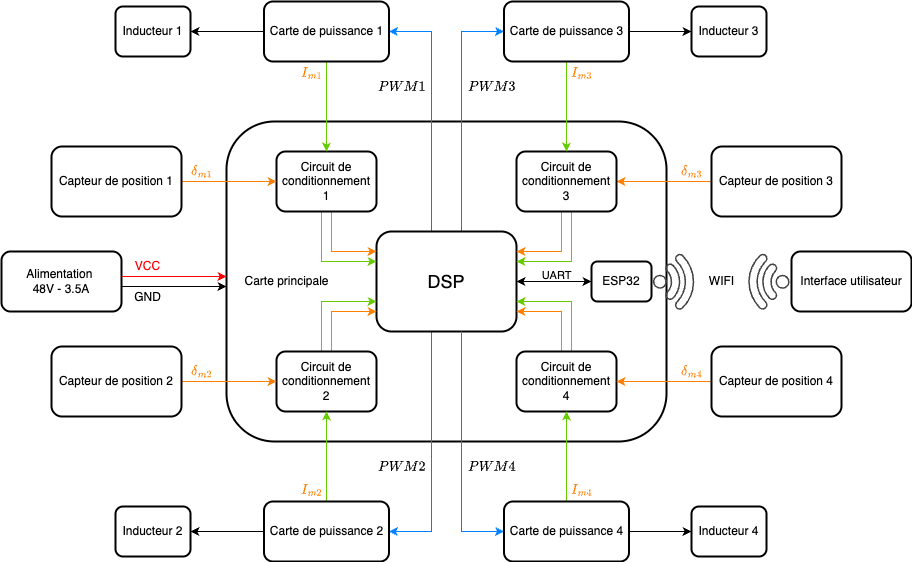

The diagram above was exported from draw.io. Its source (the exported page's mxGraphModel, read from the mxfile embedded in the PNG):
<mxGraphModel dx="1995" dy="794" grid="1" gridSize="10" guides="1" tooltips="1" connect="1" arrows="1" fold="1" page="1" pageScale="1" pageWidth="850" pageHeight="1100" math="1" shadow="0">
  <root>
    <mxCell id="0" />
    <mxCell id="1" parent="0" />
    <mxCell id="3" value="" style="rounded=1;whiteSpace=wrap;html=1;movable=1;resizable=1;rotatable=1;deletable=1;editable=1;locked=0;connectable=1;strokeWidth=2;" parent="1" vertex="1">
      <mxGeometry x="205" y="390" width="440" height="320" as="geometry" />
    </mxCell>
    <mxCell id="42" style="edgeStyle=none;html=1;strokeColor=#FF8000;" parent="1" source="6" target="15" edge="1">
      <mxGeometry relative="1" as="geometry" />
    </mxCell>
    <mxCell id="6" value="&lt;span style=&quot;color: rgb(0, 0, 0);&quot;&gt;Capteur de position 3&lt;/span&gt;" style="rounded=1;whiteSpace=wrap;html=1;movable=1;resizable=1;rotatable=1;deletable=1;editable=1;locked=0;connectable=1;strokeWidth=2;" parent="1" vertex="1">
      <mxGeometry x="690" y="415" width="130" height="70" as="geometry" />
    </mxCell>
    <mxCell id="8" value="&lt;p&gt;&lt;font style=&quot;color: rgb(0, 0, 0);&quot;&gt;Alimentation&amp;nbsp;&lt;br&gt;48V - 3.5A&lt;/font&gt;&lt;/p&gt;" style="rounded=1;whiteSpace=wrap;html=1;movable=1;resizable=1;rotatable=1;deletable=1;editable=1;locked=0;connectable=1;strokeWidth=2;" parent="1" vertex="1">
      <mxGeometry x="-20" y="520" width="120" height="60" as="geometry" />
    </mxCell>
    <mxCell id="9" value="Interface utilisateur" style="rounded=1;whiteSpace=wrap;html=1;strokeWidth=2;" parent="1" vertex="1">
      <mxGeometry x="770" y="520" width="120" height="60" as="geometry" />
    </mxCell>
    <mxCell id="67" style="edgeStyle=orthogonalEdgeStyle;html=1;rounded=0;strokeColor=#007FFF;" parent="1" source="12" target="35" edge="1">
      <mxGeometry relative="1" as="geometry">
        <Array as="points">
          <mxPoint x="410" y="300" />
        </Array>
      </mxGeometry>
    </mxCell>
    <mxCell id="69" style="edgeStyle=orthogonalEdgeStyle;html=1;rounded=0;curved=0;strokeColor=#007FFF;" parent="1" source="12" target="34" edge="1">
      <mxGeometry relative="1" as="geometry">
        <Array as="points">
          <mxPoint x="440" y="300" />
        </Array>
      </mxGeometry>
    </mxCell>
    <mxCell id="70" style="edgeStyle=orthogonalEdgeStyle;html=1;rounded=0;strokeColor=#007FFF;" parent="1" source="12" target="36" edge="1">
      <mxGeometry relative="1" as="geometry">
        <Array as="points">
          <mxPoint x="410" y="800" />
        </Array>
      </mxGeometry>
    </mxCell>
    <mxCell id="12" value="&lt;font style=&quot;font-size: 18px;&quot;&gt;DSP&lt;/font&gt;" style="rounded=1;whiteSpace=wrap;html=1;movable=1;resizable=1;rotatable=1;deletable=1;editable=1;locked=0;connectable=1;strokeWidth=2;" parent="1" vertex="1">
      <mxGeometry x="355" y="500" width="140" height="100" as="geometry" />
    </mxCell>
    <mxCell id="22" style="edgeStyle=orthogonalEdgeStyle;html=1;rounded=0;strokeColor=#FF8000;movable=0;resizable=0;rotatable=0;deletable=0;editable=0;locked=1;connectable=0;" parent="1" source="14" target="12" edge="1">
      <mxGeometry relative="1" as="geometry">
        <Array as="points">
          <mxPoint x="540" y="580" />
        </Array>
      </mxGeometry>
    </mxCell>
    <mxCell id="23" style="edgeStyle=orthogonalEdgeStyle;html=1;rounded=0;curved=0;strokeColor=#66CC00;movable=0;resizable=0;rotatable=0;deletable=0;editable=0;locked=1;connectable=0;" parent="1" source="14" target="12" edge="1">
      <mxGeometry relative="1" as="geometry">
        <Array as="points">
          <mxPoint x="550" y="570" />
        </Array>
      </mxGeometry>
    </mxCell>
    <mxCell id="14" value="Circuit de conditionnement&lt;div&gt;4&lt;/div&gt;" style="rounded=1;whiteSpace=wrap;html=1;movable=1;resizable=1;rotatable=1;deletable=1;editable=1;locked=0;connectable=1;strokeWidth=2;" parent="1" vertex="1">
      <mxGeometry x="495" y="620" width="100" height="60" as="geometry" />
    </mxCell>
    <mxCell id="20" style="edgeStyle=orthogonalEdgeStyle;html=1;rounded=0;curved=0;strokeColor=#FF8000;movable=0;resizable=0;rotatable=0;deletable=0;editable=0;locked=1;connectable=0;" parent="1" source="15" target="12" edge="1">
      <mxGeometry relative="1" as="geometry">
        <Array as="points">
          <mxPoint x="540" y="520" />
        </Array>
      </mxGeometry>
    </mxCell>
    <mxCell id="21" style="edgeStyle=orthogonalEdgeStyle;html=1;rounded=0;curved=0;strokeColor=#66CC00;movable=0;resizable=0;rotatable=0;deletable=0;editable=0;locked=1;connectable=0;" parent="1" source="15" target="12" edge="1">
      <mxGeometry relative="1" as="geometry">
        <mxPoint x="495" y="540" as="targetPoint" />
        <Array as="points">
          <mxPoint x="550" y="530" />
        </Array>
      </mxGeometry>
    </mxCell>
    <mxCell id="15" value="Circuit de conditionnement&lt;div&gt;3&lt;/div&gt;" style="rounded=1;whiteSpace=wrap;html=1;movable=1;resizable=1;rotatable=1;deletable=1;editable=1;locked=0;connectable=1;strokeWidth=2;" parent="1" vertex="1">
      <mxGeometry x="495" y="420" width="100" height="60" as="geometry" />
    </mxCell>
    <mxCell id="24" style="edgeStyle=orthogonalEdgeStyle;html=1;rounded=0;curved=0;strokeColor=#FF8000;movable=0;resizable=0;rotatable=0;deletable=0;editable=0;locked=1;connectable=0;" parent="1" source="16" target="12" edge="1">
      <mxGeometry relative="1" as="geometry">
        <Array as="points">
          <mxPoint x="310" y="520" />
        </Array>
      </mxGeometry>
    </mxCell>
    <mxCell id="25" style="edgeStyle=orthogonalEdgeStyle;html=1;rounded=0;curved=0;strokeColor=#66CC00;movable=0;resizable=0;rotatable=0;deletable=0;editable=0;locked=1;connectable=0;" parent="1" source="16" target="12" edge="1">
      <mxGeometry relative="1" as="geometry">
        <Array as="points">
          <mxPoint x="300" y="530" />
        </Array>
      </mxGeometry>
    </mxCell>
    <mxCell id="16" value="Circuit de conditionnement&lt;div&gt;1&lt;/div&gt;" style="rounded=1;whiteSpace=wrap;html=1;movable=1;resizable=1;rotatable=1;deletable=1;editable=1;locked=0;connectable=1;strokeWidth=2;" parent="1" vertex="1">
      <mxGeometry x="255" y="420" width="100" height="60" as="geometry" />
    </mxCell>
    <mxCell id="26" style="edgeStyle=orthogonalEdgeStyle;html=1;rounded=0;curved=0;strokeColor=#FF8000;movable=0;resizable=0;rotatable=0;deletable=0;editable=0;locked=1;connectable=0;" parent="1" source="17" target="12" edge="1">
      <mxGeometry relative="1" as="geometry">
        <Array as="points">
          <mxPoint x="310" y="580" />
        </Array>
      </mxGeometry>
    </mxCell>
    <mxCell id="27" style="edgeStyle=orthogonalEdgeStyle;html=1;rounded=0;curved=0;strokeColor=#66CC00;movable=0;resizable=0;rotatable=0;deletable=0;editable=0;locked=1;connectable=0;" parent="1" source="17" target="12" edge="1">
      <mxGeometry relative="1" as="geometry">
        <Array as="points">
          <mxPoint x="300" y="570" />
        </Array>
      </mxGeometry>
    </mxCell>
    <mxCell id="17" value="Circuit de conditionnement&lt;div&gt;2&lt;/div&gt;" style="rounded=1;whiteSpace=wrap;html=1;movable=1;resizable=1;rotatable=1;deletable=1;editable=1;locked=0;connectable=1;strokeWidth=2;" parent="1" vertex="1">
      <mxGeometry x="255" y="620" width="100" height="60" as="geometry" />
    </mxCell>
    <mxCell id="29" style="edgeStyle=orthogonalEdgeStyle;html=1;strokeColor=#FF0000;movable=1;resizable=1;rotatable=1;deletable=1;editable=1;locked=0;connectable=1;rounded=0;curved=0;" parent="1" edge="1">
      <mxGeometry relative="1" as="geometry">
        <mxPoint x="100" y="545" as="sourcePoint" />
        <mxPoint x="205" y="545" as="targetPoint" />
        <Array as="points" />
      </mxGeometry>
    </mxCell>
    <mxCell id="30" style="edgeStyle=orthogonalEdgeStyle;html=1;movable=1;resizable=1;rotatable=1;deletable=1;editable=1;locked=0;connectable=1;rounded=0;curved=0;" parent="1" edge="1">
      <mxGeometry relative="1" as="geometry">
        <mxPoint x="100" y="555" as="sourcePoint" />
        <mxPoint x="205" y="555" as="targetPoint" />
        <Array as="points" />
      </mxGeometry>
    </mxCell>
    <mxCell id="32" value="&lt;font color=&quot;#ff0000&quot;&gt;VCC&lt;/font&gt;" style="text;html=1;align=center;verticalAlign=middle;resizable=1;points=[];autosize=1;strokeColor=none;fillColor=none;movable=1;rotatable=1;deletable=1;editable=1;locked=0;connectable=1;" parent="1" vertex="1">
      <mxGeometry x="101" y="520" width="50" height="30" as="geometry" />
    </mxCell>
    <mxCell id="33" value="GND" style="text;html=1;align=center;verticalAlign=middle;resizable=1;points=[];autosize=1;strokeColor=none;fillColor=none;movable=1;rotatable=1;deletable=1;editable=1;locked=0;connectable=1;" parent="1" vertex="1">
      <mxGeometry x="101" y="551" width="50" height="30" as="geometry" />
    </mxCell>
    <mxCell id="10" value="Carte principale" style="text;html=1;align=center;verticalAlign=middle;resizable=1;points=[];autosize=1;strokeColor=none;fillColor=none;movable=1;rotatable=1;deletable=1;editable=1;locked=0;connectable=1;" parent="1" vertex="1">
      <mxGeometry x="209.99871794871797" y="535" width="110" height="30" as="geometry" />
    </mxCell>
    <mxCell id="41" style="edgeStyle=none;html=1;strokeColor=#66CC00;" parent="1" source="34" target="15" edge="1">
      <mxGeometry relative="1" as="geometry" />
    </mxCell>
    <mxCell id="83" style="edgeStyle=none;html=1;" parent="1" source="34" target="77" edge="1">
      <mxGeometry relative="1" as="geometry" />
    </mxCell>
    <mxCell id="34" value="&lt;span style=&quot;color: rgb(0, 0, 0);&quot;&gt;Carte de puissance 3&lt;/span&gt;" style="rounded=1;whiteSpace=wrap;html=1;strokeWidth=2;" parent="1" vertex="1">
      <mxGeometry x="482.5" y="270" width="125" height="60" as="geometry" />
    </mxCell>
    <mxCell id="40" style="edgeStyle=none;html=1;strokeColor=#66CC00;" parent="1" source="35" target="16" edge="1">
      <mxGeometry relative="1" as="geometry" />
    </mxCell>
    <mxCell id="84" style="edgeStyle=none;html=1;" parent="1" source="35" target="76" edge="1">
      <mxGeometry relative="1" as="geometry" />
    </mxCell>
    <mxCell id="35" value="&lt;div&gt;&lt;span style=&quot;color: rgb(0, 0, 0);&quot;&gt;Carte de puissance 1&lt;/span&gt;&lt;/div&gt;" style="rounded=1;whiteSpace=wrap;html=1;strokeWidth=2;" parent="1" vertex="1">
      <mxGeometry x="242.5" y="270" width="125" height="60" as="geometry" />
    </mxCell>
    <mxCell id="39" style="edgeStyle=none;html=1;strokeColor=#66CC00;" parent="1" source="36" target="17" edge="1">
      <mxGeometry relative="1" as="geometry" />
    </mxCell>
    <mxCell id="80" style="edgeStyle=none;html=1;" parent="1" source="36" target="78" edge="1">
      <mxGeometry relative="1" as="geometry" />
    </mxCell>
    <mxCell id="36" value="&lt;span style=&quot;color: rgb(0, 0, 0);&quot;&gt;Carte de puissance 2&lt;/span&gt;" style="rounded=1;whiteSpace=wrap;html=1;strokeWidth=2;" parent="1" vertex="1">
      <mxGeometry x="242.5" y="770" width="125" height="60" as="geometry" />
    </mxCell>
    <mxCell id="38" style="edgeStyle=none;html=1;strokeColor=#66CC00;" parent="1" source="37" target="14" edge="1">
      <mxGeometry relative="1" as="geometry" />
    </mxCell>
    <mxCell id="82" style="edgeStyle=none;html=1;" parent="1" source="37" target="79" edge="1">
      <mxGeometry relative="1" as="geometry" />
    </mxCell>
    <mxCell id="37" value="&lt;span style=&quot;color: rgb(0, 0, 0);&quot;&gt;Carte de puissance 4&lt;/span&gt;" style="rounded=1;whiteSpace=wrap;html=1;strokeWidth=2;" parent="1" vertex="1">
      <mxGeometry x="482.5" y="770" width="125" height="60" as="geometry" />
    </mxCell>
    <mxCell id="46" style="edgeStyle=none;html=1;strokeColor=#FF8000;" parent="1" source="43" target="14" edge="1">
      <mxGeometry relative="1" as="geometry" />
    </mxCell>
    <mxCell id="43" value="&lt;span style=&quot;color: rgb(0, 0, 0);&quot;&gt;Capteur de position 4&lt;/span&gt;" style="rounded=1;whiteSpace=wrap;html=1;movable=1;resizable=1;rotatable=1;deletable=1;editable=1;locked=0;connectable=1;strokeWidth=2;" parent="1" vertex="1">
      <mxGeometry x="690" y="615" width="130" height="70" as="geometry" />
    </mxCell>
    <mxCell id="45" style="edgeStyle=none;html=1;strokeColor=#FF8000;" parent="1" source="44" target="17" edge="1">
      <mxGeometry relative="1" as="geometry" />
    </mxCell>
    <mxCell id="44" value="&lt;span style=&quot;color: rgb(0, 0, 0);&quot;&gt;Capteur de position 2&lt;/span&gt;" style="rounded=1;whiteSpace=wrap;html=1;strokeWidth=2;" parent="1" vertex="1">
      <mxGeometry x="30" y="615" width="130" height="70" as="geometry" />
    </mxCell>
    <mxCell id="48" style="edgeStyle=none;html=1;strokeColor=#FF8000;" parent="1" source="47" target="16" edge="1">
      <mxGeometry relative="1" as="geometry" />
    </mxCell>
    <mxCell id="47" value="&lt;span style=&quot;color: rgb(0, 0, 0);&quot;&gt;Capteur de position 1&lt;/span&gt;" style="rounded=1;whiteSpace=wrap;html=1;strokeWidth=2;" parent="1" vertex="1">
      <mxGeometry x="30" y="415" width="130" height="70" as="geometry" />
    </mxCell>
    <mxCell id="52" style="edgeStyle=none;html=1;exitX=0;exitY=0.5;exitDx=0;exitDy=0;startArrow=classic;startFill=1;strokeWidth=1;targetPerimeterSpacing=0;" parent="1" source="50" target="12" edge="1">
      <mxGeometry relative="1" as="geometry" />
    </mxCell>
    <mxCell id="54" value="UART" style="edgeLabel;html=1;align=center;verticalAlign=middle;resizable=0;points=[];labelBackgroundColor=none;" parent="52" vertex="1" connectable="0">
      <mxGeometry x="0.3666" y="-1" relative="1" as="geometry">
        <mxPoint x="15" y="-6" as="offset" />
      </mxGeometry>
    </mxCell>
    <mxCell id="50" value="ESP32" style="rounded=1;whiteSpace=wrap;html=1;strokeWidth=2;" parent="1" vertex="1">
      <mxGeometry x="570" y="530" width="60" height="40" as="geometry" />
    </mxCell>
    <mxCell id="55" value="" style="sketch=0;pointerEvents=1;shadow=0;dashed=0;html=1;strokeColor=none;fillColor=#434445;aspect=fixed;labelPosition=center;verticalLabelPosition=bottom;verticalAlign=top;align=center;outlineConnect=0;shape=mxgraph.vvd.wi_fi;rotation=45;" parent="1" vertex="1">
      <mxGeometry x="637" y="529" width="42.5" height="42.5" as="geometry" />
    </mxCell>
    <mxCell id="56" value="" style="sketch=0;pointerEvents=1;shadow=0;dashed=0;html=1;strokeColor=none;fillColor=#434445;aspect=fixed;labelPosition=center;verticalLabelPosition=bottom;verticalAlign=top;align=center;outlineConnect=0;shape=mxgraph.vvd.wi_fi;rotation=-135;" parent="1" vertex="1">
      <mxGeometry x="720" y="529" width="42.5" height="42.5" as="geometry" />
    </mxCell>
    <mxCell id="57" value="WIFI" style="text;html=1;align=center;verticalAlign=middle;resizable=0;points=[];autosize=1;strokeColor=none;fillColor=none;" parent="1" vertex="1">
      <mxGeometry x="675" y="535" width="50" height="30" as="geometry" />
    </mxCell>
    <mxCell id="59" value="&lt;span style=&quot;color: rgb(255, 128, 0);&quot;&gt;$$\delta_{m1}$$&lt;/span&gt;" style="text;html=1;align=center;verticalAlign=middle;resizable=0;points=[];autosize=1;strokeColor=none;fillColor=none;fontColor=#FF8000;" parent="1" vertex="1">
      <mxGeometry x="125" y="425" width="110" height="30" as="geometry" />
    </mxCell>
    <mxCell id="60" value="&lt;font style=&quot;color: rgb(255, 128, 0);&quot;&gt;$$\delta_{m2}$$&lt;/font&gt;" style="text;html=1;align=center;verticalAlign=middle;resizable=0;points=[];autosize=1;strokeColor=none;fillColor=none;fontColor=#FF8000;" parent="1" vertex="1">
      <mxGeometry x="125" y="625" width="110" height="30" as="geometry" />
    </mxCell>
    <mxCell id="61" value="&lt;span style=&quot;color: rgb(255, 128, 0);&quot;&gt;$$\delta_{m4}$$&lt;/span&gt;" style="text;html=1;align=center;verticalAlign=middle;resizable=0;points=[];autosize=1;strokeColor=none;fillColor=none;fontColor=#FF8000;" parent="1" vertex="1">
      <mxGeometry x="615" y="625" width="110" height="30" as="geometry" />
    </mxCell>
    <mxCell id="62" value="&lt;span style=&quot;color: rgb(255, 128, 0);&quot;&gt;$$\delta_{m3}$$&lt;/span&gt;" style="text;html=1;align=center;verticalAlign=middle;resizable=0;points=[];autosize=1;strokeColor=none;fillColor=none;fontColor=#FF8000;" parent="1" vertex="1">
      <mxGeometry x="615" y="425" width="110" height="30" as="geometry" />
    </mxCell>
    <mxCell id="63" value="&lt;font style=&quot;color: rgb(255, 128, 0);&quot;&gt;$$I_{m1}$$&lt;/font&gt;" style="text;html=1;align=center;verticalAlign=middle;resizable=0;points=[];autosize=1;strokeColor=none;fillColor=none;fontColor=#FF8000;" parent="1" vertex="1">
      <mxGeometry x="250" y="326" width="80" height="30" as="geometry" />
    </mxCell>
    <mxCell id="64" value="&lt;span style=&quot;color: rgb(255, 128, 0);&quot;&gt;$$I_{m3}$$&lt;/span&gt;" style="text;html=1;align=center;verticalAlign=middle;resizable=0;points=[];autosize=1;strokeColor=none;fillColor=none;fontColor=#FF8000;" parent="1" vertex="1">
      <mxGeometry x="520" y="326" width="80" height="30" as="geometry" />
    </mxCell>
    <mxCell id="65" value="&lt;span style=&quot;color: rgb(255, 128, 0);&quot;&gt;$$I_{m4}$$&lt;/span&gt;" style="text;html=1;align=center;verticalAlign=middle;resizable=0;points=[];autosize=1;strokeColor=none;fillColor=none;fontColor=#FF8000;" parent="1" vertex="1">
      <mxGeometry x="520" y="743" width="80" height="30" as="geometry" />
    </mxCell>
    <mxCell id="66" value="&lt;span style=&quot;color: rgb(255, 128, 0);&quot;&gt;$$I_{m2}$$&lt;/span&gt;" style="text;html=1;align=center;verticalAlign=middle;resizable=0;points=[];autosize=1;strokeColor=none;fillColor=none;fontColor=#FF8000;" parent="1" vertex="1">
      <mxGeometry x="250" y="743" width="80" height="30" as="geometry" />
    </mxCell>
    <mxCell id="71" style="edgeStyle=orthogonalEdgeStyle;html=1;rounded=0;curved=0;strokeColor=#007FFF;" parent="1" source="12" target="37" edge="1">
      <mxGeometry relative="1" as="geometry">
        <Array as="points">
          <mxPoint x="440" y="800" />
        </Array>
      </mxGeometry>
    </mxCell>
    <mxCell id="72" value="$$PWM2$$" style="text;html=1;align=center;verticalAlign=middle;resizable=0;points=[];autosize=1;strokeColor=none;fillColor=none;" parent="1" vertex="1">
      <mxGeometry x="335" y="720" width="90" height="30" as="geometry" />
    </mxCell>
    <mxCell id="73" value="$$PWM4$$" style="text;html=1;align=center;verticalAlign=middle;resizable=0;points=[];autosize=1;strokeColor=none;fillColor=none;" parent="1" vertex="1">
      <mxGeometry x="425" y="720" width="90" height="30" as="geometry" />
    </mxCell>
    <mxCell id="74" value="$$PWM3$$" style="text;html=1;align=center;verticalAlign=middle;resizable=0;points=[];autosize=1;strokeColor=none;fillColor=none;" parent="1" vertex="1">
      <mxGeometry x="425" y="340" width="90" height="30" as="geometry" />
    </mxCell>
    <mxCell id="75" value="$$PWM1$$" style="text;html=1;align=center;verticalAlign=middle;resizable=0;points=[];autosize=1;strokeColor=none;fillColor=none;" parent="1" vertex="1">
      <mxGeometry x="335" y="340" width="90" height="30" as="geometry" />
    </mxCell>
    <mxCell id="76" value="Inducteur 1" style="rounded=1;whiteSpace=wrap;html=1;strokeWidth=2;" parent="1" vertex="1">
      <mxGeometry x="94" y="275" width="75" height="50" as="geometry" />
    </mxCell>
    <mxCell id="77" value="Inducteur 3" style="rounded=1;whiteSpace=wrap;html=1;strokeWidth=2;" parent="1" vertex="1">
      <mxGeometry x="670" y="275" width="75" height="50" as="geometry" />
    </mxCell>
    <mxCell id="78" value="Inducteur 2" style="rounded=1;whiteSpace=wrap;html=1;strokeWidth=2;" parent="1" vertex="1">
      <mxGeometry x="94" y="775" width="75" height="50" as="geometry" />
    </mxCell>
    <mxCell id="79" value="Inducteur 4" style="rounded=1;whiteSpace=wrap;html=1;strokeWidth=2;" parent="1" vertex="1">
      <mxGeometry x="670" y="775" width="75" height="50" as="geometry" />
    </mxCell>
  </root>
</mxGraphModel>